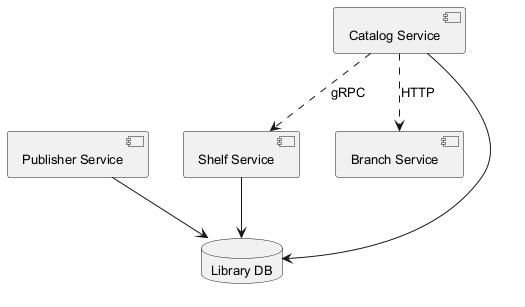

The diagram above was rendered by PlantUML. Its source (embedded in the PNG):
@startuml
skinparam backgroundColor #FFFFFF
skinparam classBackgroundColor #E8F4FA
skinparam classBorderColor #2C7DA0
skinparam defaultFontSize 13
component "Shelf Service" as C_ShelfService
component "Branch Service" as C_BranchService
component "Publisher Service" as C_PublisherService
component "Catalog Service" as C_CatalogService
database "Library DB" as DB_library
C_ShelfService --> DB_library
C_PublisherService --> DB_library
C_CatalogService --> DB_library
C_CatalogService ..> C_BranchService : HTTP
C_CatalogService ..> C_ShelfService : gRPC
@enduml